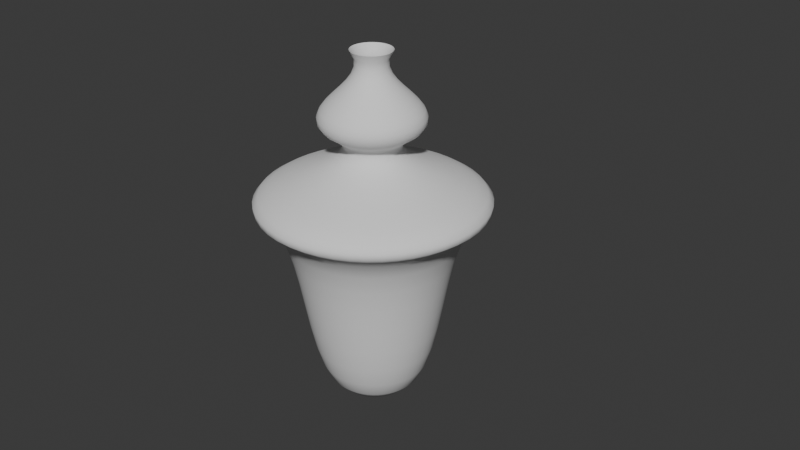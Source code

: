 # Source: vase.blend  (saved by Blender 4.5.91; exported with 4.5.12 LTS)
import bpy
from mathutils import Matrix  # noqa: F401  (used for matrix-valued properties, if any)

bpy.ops.wm.read_factory_settings(use_empty=True)
scene = bpy.context.scene
scene.name = 'Scene'

# ---- collections
col_collection = bpy.data.collections.new('Collection'); scene.collection.children.link(col_collection)

# ---- world
world_world = bpy.data.worlds.new('World'); scene.world = world_world
world_world.use_nodes = True; world_world.node_tree.nodes.clear()
_N = world_world.node_tree.nodes; _L = world_world.node_tree.links
n0 = _N.new('ShaderNodeOutputWorld'); n0.name = 'World Output'; n0.location = (200, 100)
n1 = _N.new('ShaderNodeBackground'); n1.name = 'Background'; n1.location = (-200, 100)
n1.inputs[0].default_value = (0.05088, 0.05088, 0.05088, 1.0)
_L.new(n1.outputs[0], n0.inputs[0])
n0.is_active_output = True
world_world.color = (0.05088, 0.05088, 0.05088)
world_world.sun_shadow_jitter_overblur = 0.0

# ---- curves / text
cu_b_ziercurve = bpy.data.curves.new('BézierCurve', 'CURVE')
cu_b_ziercurve.dimensions = '3D'
_sp = cu_b_ziercurve.splines.new('BEZIER'); _sp.bezier_points.add(3)
_sp.bezier_points.foreach_set('co', [0.7445, 2.671, 1.221, 0.5432, 1.652, 0.1897, -0.3165, 0.6938, 0.6468, 0.9743, -1.686, 0.06984])
_sp.bezier_points.foreach_set('handle_left', [0.4246, 3.085, 0.7456, -0.07254, 1.978, 0.3127, -0.9323, 1.019, 0.7698, -0.01205, -2.218, -1.635])
_sp.bezier_points.foreach_set('handle_right', [1.064, 2.256, 1.696, 1.159, 1.327, 0.06675, 0.2993, 0.3687, 0.5239, 1.961, -1.154, 1.775])
for _p, _l, _r in zip(_sp.bezier_points, ['ALIGNED', 'ALIGNED', 'ALIGNED', 'ALIGNED'], ['ALIGNED', 'ALIGNED', 'ALIGNED', 'ALIGNED']): _p.handle_left_type = _l; _p.handle_right_type = _r
_sp.order_u = 0
_sp.order_v = 0
cu_b_ziercurve.use_path = True
cu_b_ziercurve.fill_mode = 'FULL'
cu_b_ziercircle = bpy.data.curves.new('BézierCircle', 'CURVE')
cu_b_ziercircle.dimensions = '3D'
_sp = cu_b_ziercircle.splines.new('BEZIER'); _sp.bezier_points.add(3)
_sp.bezier_points.foreach_set('co', [-1.0, 0.0, 0.0, 0.0, 1.0, 0.0, 1.0, 0.0, 0.0, 0.0, -1.0, 0.0])
_sp.bezier_points.foreach_set('handle_left', [-1.0, -0.5521, 0.0, -0.5521, 1.0, 0.0, 1.0, 0.5521, 0.0, 0.5521, -1.0, 0.0])
_sp.bezier_points.foreach_set('handle_right', [-1.0, 0.5521, 0.0, 0.5521, 1.0, 0.0, 1.0, -0.5521, 0.0, -0.5521, -1.0, 0.0])
for _p, _l, _r in zip(_sp.bezier_points, ['AUTO', 'AUTO', 'AUTO', 'AUTO'], ['AUTO', 'AUTO', 'AUTO', 'AUTO']): _p.handle_left_type = _l; _p.handle_right_type = _r
_sp.order_u = 0
_sp.order_v = 0
_sp.use_cyclic_u = True
cu_b_ziercircle.use_path = True
cu_b_ziercircle.bevel_mode = 'OBJECT'
cu_b_ziercircle.fill_mode = 'FULL'

# ---- objects
ob_b_ziercurve = bpy.data.objects.new('BézierCurve', cu_b_ziercurve)
ob_b_ziercircle = bpy.data.objects.new('BézierCircle', cu_b_ziercircle)

# ---- transforms, parenting, visibility, modifiers, constraints
ob_b_ziercurve.location = (0.0, 0.0, 0.0)
ob_b_ziercircle.location = (0.0, 0.0, 0.0)
cu_b_ziercircle.bevel_object = ob_b_ziercurve

# ---- collection membership
col_collection.objects.link(ob_b_ziercurve)
col_collection.objects.link(ob_b_ziercircle)

# ---- scene / render settings (as saved in the file)
scene.frame_start = 1; scene.frame_end = 250; scene.frame_set(1)
scene.render.engine = 'BLENDER_EEVEE_NEXT'
bpy.context.view_layer.update()

# ---- added for rendering (the .blend has no active camera and no usable light): camera, sun
cam_auto = bpy.data.cameras.new('AutoCamera')
cam_auto.lens = 50.0
cam_auto.sensor_width = 36.0
cam_auto.clip_end = 1000.0
ob_auto_camera = bpy.data.objects.new('AutoCamera', cam_auto)
scene.collection.objects.link(ob_auto_camera)
ob_auto_camera.location = (7.81137, -8.88152, 6.5421)
ob_auto_camera.rotation_euler = (1.09748, -7.21219e-08, 0.694738)
scene.camera = ob_auto_camera
light_auto_sun = bpy.data.lights.new('AutoSun', 'SUN')
light_auto_sun.energy = 3.0
light_auto_sun.angle = 0.0523599
ob_auto_sun = bpy.data.objects.new('AutoSun', light_auto_sun)
scene.collection.objects.link(ob_auto_sun)
ob_auto_sun.rotation_euler = (0.872665, 0.174533, 0.523599)
bpy.context.view_layer.update()
